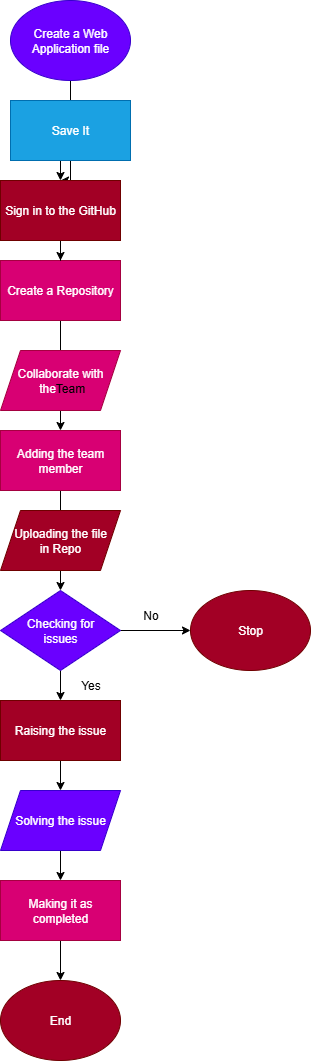

The diagram above was exported from draw.io. Its source (the exported page's mxGraphModel, read from the mxfile embedded in the PNG):
<mxGraphModel dx="786" dy="451" grid="1" gridSize="10" guides="1" tooltips="1" connect="1" arrows="1" fold="1" page="1" pageScale="1" pageWidth="850" pageHeight="1100" math="0" shadow="0">
  <root>
    <mxCell id="0" />
    <mxCell id="1" parent="0" />
    <mxCell id="ogQ-Y9vs7iNNUpK6KdaI-14" value="" style="edgeStyle=orthogonalEdgeStyle;rounded=0;orthogonalLoop=1;jettySize=auto;html=1;" edge="1" parent="1" source="ogQ-Y9vs7iNNUpK6KdaI-1" target="ogQ-Y9vs7iNNUpK6KdaI-4">
      <mxGeometry relative="1" as="geometry" />
    </mxCell>
    <mxCell id="ogQ-Y9vs7iNNUpK6KdaI-1" value="Create a Web Application file" style="ellipse;whiteSpace=wrap;html=1;fillColor=#6a00ff;fontColor=#ffffff;strokeColor=#3700CC;" vertex="1" parent="1">
      <mxGeometry x="290" width="120" height="80" as="geometry" />
    </mxCell>
    <mxCell id="ogQ-Y9vs7iNNUpK6KdaI-15" value="" style="edgeStyle=orthogonalEdgeStyle;rounded=0;orthogonalLoop=1;jettySize=auto;html=1;" edge="1" parent="1" source="ogQ-Y9vs7iNNUpK6KdaI-2" target="ogQ-Y9vs7iNNUpK6KdaI-4">
      <mxGeometry relative="1" as="geometry" />
    </mxCell>
    <mxCell id="ogQ-Y9vs7iNNUpK6KdaI-2" value="Save It" style="rounded=0;whiteSpace=wrap;html=1;fillColor=light-dark(#1BA1E2,#E6D0DE);fontColor=#ffffff;strokeColor=#006EAF;" vertex="1" parent="1">
      <mxGeometry x="290" y="100" width="120" height="60" as="geometry" />
    </mxCell>
    <mxCell id="ogQ-Y9vs7iNNUpK6KdaI-18" value="" style="edgeStyle=orthogonalEdgeStyle;rounded=0;orthogonalLoop=1;jettySize=auto;html=1;" edge="1" parent="1" source="ogQ-Y9vs7iNNUpK6KdaI-3" target="ogQ-Y9vs7iNNUpK6KdaI-6">
      <mxGeometry relative="1" as="geometry" />
    </mxCell>
    <mxCell id="ogQ-Y9vs7iNNUpK6KdaI-3" value="Create a Repository" style="rounded=0;whiteSpace=wrap;html=1;fillColor=light-dark(#D80073,#67AB9F);fontColor=#ffffff;strokeColor=#A50040;" vertex="1" parent="1">
      <mxGeometry x="280" y="260" width="120" height="60" as="geometry" />
    </mxCell>
    <mxCell id="ogQ-Y9vs7iNNUpK6KdaI-16" value="" style="edgeStyle=orthogonalEdgeStyle;rounded=0;orthogonalLoop=1;jettySize=auto;html=1;entryX=0.5;entryY=0;entryDx=0;entryDy=0;" edge="1" parent="1" source="ogQ-Y9vs7iNNUpK6KdaI-4" target="ogQ-Y9vs7iNNUpK6KdaI-3">
      <mxGeometry relative="1" as="geometry">
        <mxPoint x="340" y="250" as="targetPoint" />
      </mxGeometry>
    </mxCell>
    <mxCell id="ogQ-Y9vs7iNNUpK6KdaI-4" value="Sign in to the GitHub" style="rounded=0;whiteSpace=wrap;html=1;fillColor=light-dark(#A20025,#F8CECC);fontColor=#ffffff;strokeColor=#6F0000;" vertex="1" parent="1">
      <mxGeometry x="280" y="180" width="120" height="60" as="geometry" />
    </mxCell>
    <mxCell id="ogQ-Y9vs7iNNUpK6KdaI-5" value="Collaborate with&lt;div&gt;&amp;nbsp;the&lt;span style=&quot;background-color: transparent; color: light-dark(rgb(0, 0, 0), rgb(255, 255, 255));&quot;&gt;Team&lt;/span&gt;&lt;/div&gt;" style="shape=parallelogram;perimeter=parallelogramPerimeter;whiteSpace=wrap;html=1;fixedSize=1;fillColor=light-dark(#D80073,#FFF2CC);fontColor=#ffffff;strokeColor=#A50040;" vertex="1" parent="1">
      <mxGeometry x="280" y="350" width="120" height="60" as="geometry" />
    </mxCell>
    <mxCell id="ogQ-Y9vs7iNNUpK6KdaI-19" value="" style="edgeStyle=orthogonalEdgeStyle;rounded=0;orthogonalLoop=1;jettySize=auto;html=1;" edge="1" parent="1" source="ogQ-Y9vs7iNNUpK6KdaI-6" target="ogQ-Y9vs7iNNUpK6KdaI-8">
      <mxGeometry relative="1" as="geometry" />
    </mxCell>
    <mxCell id="ogQ-Y9vs7iNNUpK6KdaI-6" value="Adding the team&lt;div&gt;member&lt;/div&gt;" style="rounded=0;whiteSpace=wrap;html=1;fillColor=light-dark(#D80073,#D5E8D4);fontColor=#ffffff;strokeColor=#A50040;" vertex="1" parent="1">
      <mxGeometry x="280" y="430" width="120" height="60" as="geometry" />
    </mxCell>
    <mxCell id="ogQ-Y9vs7iNNUpK6KdaI-7" value="Uploading the file&lt;div&gt;in Repo&lt;/div&gt;" style="shape=parallelogram;perimeter=parallelogramPerimeter;whiteSpace=wrap;html=1;fixedSize=1;fillColor=light-dark(#A20025,#F19C99);fontColor=#ffffff;strokeColor=#6F0000;" vertex="1" parent="1">
      <mxGeometry x="280" y="510" width="120" height="60" as="geometry" />
    </mxCell>
    <mxCell id="ogQ-Y9vs7iNNUpK6KdaI-20" value="" style="edgeStyle=orthogonalEdgeStyle;rounded=0;orthogonalLoop=1;jettySize=auto;html=1;" edge="1" parent="1" source="ogQ-Y9vs7iNNUpK6KdaI-8" target="ogQ-Y9vs7iNNUpK6KdaI-9">
      <mxGeometry relative="1" as="geometry" />
    </mxCell>
    <mxCell id="ogQ-Y9vs7iNNUpK6KdaI-24" value="" style="edgeStyle=orthogonalEdgeStyle;rounded=0;orthogonalLoop=1;jettySize=auto;html=1;" edge="1" parent="1" source="ogQ-Y9vs7iNNUpK6KdaI-8" target="ogQ-Y9vs7iNNUpK6KdaI-13">
      <mxGeometry relative="1" as="geometry" />
    </mxCell>
    <mxCell id="ogQ-Y9vs7iNNUpK6KdaI-8" value="Checking for&lt;div&gt;issues&lt;/div&gt;" style="rhombus;whiteSpace=wrap;html=1;fillColor=light-dark(#6A00FF,#B5739D);fontColor=#ffffff;strokeColor=#3700CC;" vertex="1" parent="1">
      <mxGeometry x="280" y="590" width="120" height="80" as="geometry" />
    </mxCell>
    <mxCell id="ogQ-Y9vs7iNNUpK6KdaI-21" value="" style="edgeStyle=orthogonalEdgeStyle;rounded=0;orthogonalLoop=1;jettySize=auto;html=1;" edge="1" parent="1" source="ogQ-Y9vs7iNNUpK6KdaI-9" target="ogQ-Y9vs7iNNUpK6KdaI-10">
      <mxGeometry relative="1" as="geometry" />
    </mxCell>
    <mxCell id="ogQ-Y9vs7iNNUpK6KdaI-9" value="Raising the issue" style="rounded=0;whiteSpace=wrap;html=1;fillColor=light-dark(#A20025,#EA6B66);fontColor=#ffffff;strokeColor=#6F0000;" vertex="1" parent="1">
      <mxGeometry x="280" y="700" width="120" height="60" as="geometry" />
    </mxCell>
    <mxCell id="ogQ-Y9vs7iNNUpK6KdaI-22" value="" style="edgeStyle=orthogonalEdgeStyle;rounded=0;orthogonalLoop=1;jettySize=auto;html=1;" edge="1" parent="1" source="ogQ-Y9vs7iNNUpK6KdaI-10" target="ogQ-Y9vs7iNNUpK6KdaI-11">
      <mxGeometry relative="1" as="geometry" />
    </mxCell>
    <mxCell id="ogQ-Y9vs7iNNUpK6KdaI-10" value="Solving the issue" style="shape=parallelogram;perimeter=parallelogramPerimeter;whiteSpace=wrap;html=1;fixedSize=1;fillColor=light-dark(#6A00FF,#7EA6E0);fontColor=#ffffff;strokeColor=#3700CC;" vertex="1" parent="1">
      <mxGeometry x="280" y="790" width="120" height="60" as="geometry" />
    </mxCell>
    <mxCell id="ogQ-Y9vs7iNNUpK6KdaI-23" value="" style="edgeStyle=orthogonalEdgeStyle;rounded=0;orthogonalLoop=1;jettySize=auto;html=1;" edge="1" parent="1" source="ogQ-Y9vs7iNNUpK6KdaI-11" target="ogQ-Y9vs7iNNUpK6KdaI-12">
      <mxGeometry relative="1" as="geometry" />
    </mxCell>
    <mxCell id="ogQ-Y9vs7iNNUpK6KdaI-11" value="Making it as completed" style="rounded=0;whiteSpace=wrap;html=1;fillColor=light-dark(#D80073,#B9E0A5);fontColor=#ffffff;strokeColor=#A50040;" vertex="1" parent="1">
      <mxGeometry x="280" y="880" width="120" height="60" as="geometry" />
    </mxCell>
    <mxCell id="ogQ-Y9vs7iNNUpK6KdaI-12" value="End" style="ellipse;whiteSpace=wrap;html=1;fillColor=light-dark(#A20025,#A9C4EB);fontColor=#ffffff;strokeColor=#6F0000;" vertex="1" parent="1">
      <mxGeometry x="280" y="980" width="120" height="80" as="geometry" />
    </mxCell>
    <mxCell id="ogQ-Y9vs7iNNUpK6KdaI-13" value="Stop" style="ellipse;whiteSpace=wrap;html=1;fillColor=#a20025;fontColor=#ffffff;strokeColor=#6F0000;" vertex="1" parent="1">
      <mxGeometry x="470" y="590" width="120" height="80" as="geometry" />
    </mxCell>
    <mxCell id="ogQ-Y9vs7iNNUpK6KdaI-25" value="No" style="text;html=1;align=center;verticalAlign=middle;resizable=0;points=[];autosize=1;strokeColor=none;fillColor=none;" vertex="1" parent="1">
      <mxGeometry x="410" y="600" width="40" height="30" as="geometry" />
    </mxCell>
    <mxCell id="ogQ-Y9vs7iNNUpK6KdaI-26" value="Yes" style="text;html=1;align=center;verticalAlign=middle;resizable=0;points=[];autosize=1;strokeColor=none;fillColor=none;" vertex="1" parent="1">
      <mxGeometry x="350" y="670" width="40" height="30" as="geometry" />
    </mxCell>
  </root>
</mxGraphModel>